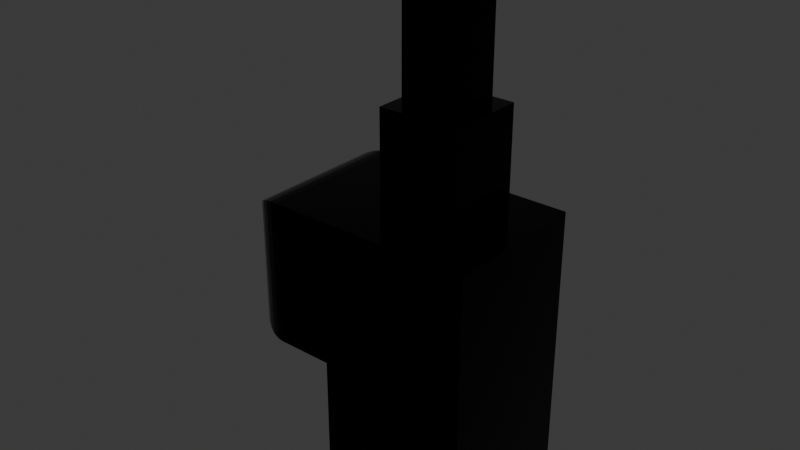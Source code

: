 # Source: Werid.blend  (saved by Blender 4.2.66; exported with 4.5.12 LTS)
import bpy
from mathutils import Matrix  # noqa: F401  (used for matrix-valued properties, if any)

bpy.ops.wm.read_factory_settings(use_empty=True)
scene = bpy.context.scene
scene.name = 'Scene'

# ---- collections
col_collection = bpy.data.collections.new('Collection'); scene.collection.children.link(col_collection)

# ---- images (referenced by path relative to the original .blend; pixels are not part of the script)
import os
ASSET_DIR = os.environ.get("B2B_ASSET_DIR", "")  # directory of the original .blend (textures are referenced by path, not embedded)
HERE = os.path.dirname(os.path.abspath(__file__))  # packed textures are extracted next to this script under _unpacked/

def load_image(name, relpath, width, height, colorspace="sRGB"):
    """Load a texture the original file referenced (path relative to the .blend, or extracted next to this script)."""
    p = next((c for c in (os.path.join(HERE, relpath), os.path.join(ASSET_DIR, relpath)) if relpath and os.path.exists(c)), "")
    if p:
        img = bpy.data.images.load(p, check_existing=True)
        img.name = name
    else:  # same state as the original file: an image datablock whose file is absent (Cycles renders it pink)
        img = bpy.data.images.new(name, width, height)
        img.source = "FILE"
        img.filepath = "//" + (relpath or name)
    img.colorspace_settings.name = colorspace
    return img
img_testing_sprite = load_image('Testing Sprite', '_unpacked/Testing_Sprite.55d380e6.png', 128, 128, 'sRGB')

# ---- materials (node trees are filled in below, after node groups)
mat_material = bpy.data.materials.new('Material')
mat_material.alpha_threshold = 0.0
mat_material.roughness = 0.5
mat_material.line_color = (0.0, 0.0, 0.0, 1.0)

# ---- material node trees
mat_material.use_nodes = True; mat_material.node_tree.nodes.clear()
_N = mat_material.node_tree.nodes; _L = mat_material.node_tree.links
n0 = _N.new('ShaderNodeOutputMaterial'); n0.name = 'Material Output'; n0.location = (300, 300)
n1 = _N.new('ShaderNodeBsdfPrincipled'); n1.name = 'Principled BSDF'; n1.location = (10, 300)
n1.inputs[1].default_value = 1.0
n1.inputs[2].default_value = 0.1457
n1.inputs[3].default_value = 8.35
n2 = _N.new('ShaderNodeTexImage'); n2.name = 'Image Texture'; n2.location = (-280, 280)
n2.image = img_testing_sprite
n2.interpolation = 'Closest'
_L.new(n1.outputs[0], n0.inputs[0])
_L.new(n2.outputs[0], n1.inputs[0])
n0.is_active_output = True

# ---- world
world_world = bpy.data.worlds.new('World'); scene.world = world_world
world_world.use_nodes = True; world_world.node_tree.nodes.clear()
_N = world_world.node_tree.nodes; _L = world_world.node_tree.links
n0 = _N.new('ShaderNodeOutputWorld'); n0.name = 'World Output'; n0.location = (300, 300)
n1 = _N.new('ShaderNodeBackground'); n1.name = 'Background'; n1.location = (10, 300)
n1.inputs[0].default_value = (0.05088, 0.05088, 0.05088, 1.0)
_L.new(n1.outputs[0], n0.inputs[0])
n0.is_active_output = True
world_world.color = (0.05088, 0.05088, 0.05088)
world_world.sun_shadow_jitter_overblur = 0.0

# ---- meshes
me_cube = bpy.data.meshes.new('Cube')
me_cube.from_pydata([(1.0, 1.0, 1.0), (1.0, 1.0, -1.0), (1.0, -1.0, 1.0), (1.0, -1.0, -1.0), (-1.0, 1.0, 1.0), (-1.0, 1.0, -1.0), (-1.0, -1.0, 1.0), (-1.0, -1.0, -1.0), (0.5244, -0.5244, 2.931), (-0.5244, -0.5244, 2.931), (0.5244, 0.5244, 2.931), (-0.5244, 0.5244, 2.931), (1.0, -1.0, 2.931), (-1.0, -1.0, 2.931), (1.0, 1.0, 2.931), (-1.0, 1.0, 2.931), (0.353, -0.353, 4.305), (-0.353, -0.353, 4.305), (0.353, 0.353, 4.305), (-0.353, 0.353, 4.305), (0.5244, -0.5244, 4.305), (-0.5244, -0.5244, 4.305), (0.5244, 0.5244, 4.305), (-0.5244, 0.5244, 4.305), (0.353, -0.353, 5.925), (0.06819, -0.06819, 6.209), (0.3391, -0.3391, 6.013), (0.2986, -0.2986, 6.092), (0.2356, -0.2356, 6.155), (0.1562, -0.1562, 6.195), (-0.06819, -0.06819, 6.209), (-0.353, -0.353, 5.925), (-0.1562, -0.1562, 6.195), (-0.2356, -0.2356, 6.155), (-0.2986, -0.2986, 6.092), (-0.3391, -0.3391, 6.013), (0.353, 0.353, 5.925), (0.06819, 0.06819, 6.209), (0.3391, 0.3391, 6.013), (0.2986, 0.2986, 6.092), (0.2356, 0.2356, 6.155), (0.1562, 0.1562, 6.195), (-0.06819, 0.06819, 6.209), (-0.353, 0.353, 5.925), (-0.1562, 0.1562, 6.195), (-0.2356, 0.2356, 6.155), (-0.2986, 0.2986, 6.092), (-0.3391, 0.3391, 6.013), (-1.746, -1.0, 1.0), (-2.338, -0.408, 1.592), (-1.839, -0.9927, 1.007), (-1.929, -0.971, 1.029), (-2.015, -0.9355, 1.065), (-2.094, -0.8869, 1.113), (-2.165, -0.8266, 1.173), (-2.225, -0.756, 1.244), (-2.274, -0.6768, 1.323), (-2.309, -0.5909, 1.409), (-2.331, -0.5006, 1.499), (-2.338, 0.408, 1.592), (-1.746, 1.0, 1.0), (-2.331, 0.5006, 1.499), (-2.309, 0.5909, 1.409), (-2.274, 0.6768, 1.323), (-2.225, 0.756, 1.244), (-2.165, 0.8266, 1.173), (-2.094, 0.8869, 1.113), (-2.015, 0.9355, 1.065), (-1.929, 0.971, 1.029), (-1.839, 0.9927, 1.007), (-2.338, -0.408, 2.339), (-1.746, -1.0, 2.931), (-2.331, -0.5006, 2.432), (-2.309, -0.5909, 2.522), (-2.274, -0.6768, 2.608), (-2.225, -0.756, 2.687), (-2.165, -0.8266, 2.758), (-2.094, -0.8869, 2.818), (-2.015, -0.9355, 2.867), (-1.929, -0.971, 2.902), (-1.839, -0.9927, 2.924), (-1.746, 1.0, 2.931), (-2.338, 0.408, 2.339), (-1.839, 0.9927, 2.924), (-1.929, 0.971, 2.902), (-2.015, 0.9355, 2.867), (-2.094, 0.8869, 2.818), (-2.165, 0.8266, 2.758), (-2.225, 0.756, 2.687), (-2.274, 0.6768, 2.608), (-2.309, 0.5909, 2.522), (-2.331, 0.5006, 2.432)], [], [(6, 2, 12, 13), (3, 2, 6, 7), (7, 6, 4, 5), (5, 1, 3, 7), (1, 0, 2, 3), (5, 4, 0, 1), (11, 9, 21, 23), (15, 4, 60, 81), (2, 0, 14, 12), (0, 4, 15, 14), (8, 9, 13, 12), (10, 8, 12, 14), (9, 11, 15, 13), (11, 10, 14, 15), (18, 19, 43, 36), (9, 8, 20, 21), (10, 11, 23, 22), (8, 10, 22, 20), (16, 17, 21, 20), (18, 16, 20, 22), (17, 19, 23, 21), (19, 18, 22, 23), (16, 18, 36, 24), (37, 42, 30, 25), (19, 17, 31, 43), (25, 30, 32, 29), (29, 32, 33, 28), (28, 33, 34, 27), (27, 34, 35, 26), (26, 35, 31, 24), (37, 25, 29, 41), (41, 29, 28, 40), (40, 28, 27, 39), (39, 27, 26, 38), (38, 26, 24, 36), (30, 42, 44, 32), (32, 44, 45, 33), (33, 45, 46, 34), (34, 46, 47, 35), (35, 47, 43, 31), (42, 37, 41, 44), (44, 41, 40, 45), (45, 40, 39, 46), (46, 39, 38, 47), (47, 38, 36, 43), (17, 16, 24, 31), (6, 13, 71, 48), (59, 49, 70, 82), (13, 15, 81, 71), (49, 59, 61, 58), (58, 61, 62, 57), (57, 62, 63, 56), (56, 63, 64, 55), (55, 64, 65, 54), (54, 65, 66, 53), (53, 66, 67, 52), (52, 67, 68, 51), (51, 68, 69, 50), (50, 69, 60, 48), (71, 81, 83, 80), (80, 83, 84, 79), (79, 84, 85, 78), (78, 85, 86, 77), (77, 86, 87, 76), (76, 87, 88, 75), (75, 88, 89, 74), (74, 89, 90, 73), (73, 90, 91, 72), (72, 91, 82, 70), (70, 49, 58, 72), (72, 58, 57, 73), (73, 57, 56, 74), (74, 56, 55, 75), (75, 55, 54, 76), (76, 54, 53, 77), (77, 53, 52, 78), (78, 52, 51, 79), (79, 51, 50, 80), (80, 50, 48, 71), (81, 60, 69, 83), (83, 69, 68, 84), (84, 68, 67, 85), (85, 67, 66, 86), (86, 66, 65, 87), (87, 65, 64, 88), (88, 64, 63, 89), (89, 63, 62, 90), (90, 62, 61, 91), (91, 61, 59, 82), (4, 6, 48, 60)])
_uv = me_cube.uv_layers.new(name='UVMap')
_uv.uv.foreach_set('vector', [-0.001761, 0.3383, 0.3315, 0.3383, 0.3315, 0.6601, -0.001761, 0.6601, 0.3315, 0.005023, 0.3315, 0.3383, -0.001761, 0.3383, -0.001761, 0.005023, 0.375, 0.0, 0.625, 0.0, 0.625, 0.25, 0.375, 0.25, 0.125, 0.5, 0.375, 0.5, 0.375, 0.75, 0.125, 0.75, 0.6648, 0.005023, 0.6648, 0.3383, 0.3315, 0.3383, 0.3315, 0.005023, 0.9981, 0.005023, 0.9981, 0.3383, 0.6648, 0.3383, 0.6648, 0.005023, 0.8156, 0.5594, 0.8156, 0.6906, 0.8156, 0.6906, 0.8156, 0.5594, 0.625, 0.25, 0.625, 0.25, 0.625, 0.25, 0.625, 0.25, 0.3315, 0.3383, 0.6648, 0.3383, 0.6648, 0.6601, 0.3315, 0.6601, 0.6648, 0.3383, 0.9981, 0.3383, 0.9981, 0.6601, 0.6648, 0.6601, 0.6844, 0.6906, 0.8156, 0.6906, 0.875, 0.75, 0.625, 0.75, 0.6844, 0.5594, 0.6844, 0.6906, 0.625, 0.75, 0.625, 0.5, 0.8156, 0.6906, 0.8156, 0.5594, 0.875, 0.5, 0.875, 0.75, 0.8156, 0.5594, 0.6844, 0.5594, 0.625, 0.5, 0.875, 0.5, 0.7059, 0.5809, 0.7941, 0.5809, 0.7941, 0.5809, 0.7059, 0.5809, 0.8156, 0.6906, 0.6844, 0.6906, 0.6844, 0.6906, 0.8156, 0.6906, 0.6844, 0.5594, 0.8156, 0.5594, 0.8156, 0.5594, 0.6844, 0.5594, 0.6844, 0.6906, 0.6844, 0.5594, 0.6844, 0.5594, 0.6844, 0.6906, 0.7059, 0.6691, 0.7941, 0.6691, 0.8156, 0.6906, 0.6844, 0.6906, 0.7059, 0.5809, 0.7059, 0.6691, 0.6844, 0.6906, 0.6844, 0.5594, 0.7941, 0.6691, 0.7941, 0.5809, 0.8156, 0.5594, 0.8156, 0.6906, 0.7941, 0.5809, 0.7059, 0.5809, 0.6844, 0.5594, 0.8156, 0.5594, 0.7059, 0.6691, 0.7059, 0.5809, 0.7059, 0.5809, 0.7059, 0.6691, 0.8281, 0.83, 0.8834, 0.83, 0.8834, 0.8853, 0.8281, 0.8853, 0.7941, 0.5809, 0.7941, 0.6691, 0.7941, 0.6691, 0.7941, 0.5809, 0.8281, 0.8853, 0.8834, 0.8853, 0.9191, 0.9209, 0.7924, 0.9209, 0.7924, 0.9209, 0.9191, 0.9209, 0.9513, 0.9531, 0.7602, 0.9531, 0.7602, 0.9531, 0.9513, 0.9531, 0.9879, 0.9897, 0.7236, 0.9897, 0.7236, 0.9897, 0.9879, 0.9897, 0.9961, 0.9979, 0.7154, 0.9979, 0.7154, 0.9979, 0.9961, 0.9979, 0.9989, 1.001, 0.7126, 1.001, 0.8281, 0.83, 0.8281, 0.8853, 0.7924, 0.9209, 0.7924, 0.7943, 0.7924, 0.7943, 0.7924, 0.9209, 0.7602, 0.9531, 0.7602, 0.7621, 0.7602, 0.7621, 0.7602, 0.9531, 0.7236, 0.9897, 0.7236, 0.7255, 0.7236, 0.7255, 0.7236, 0.9897, 0.7154, 0.9979, 0.7154, 0.7173, 0.7154, 0.7173, 0.7154, 0.9979, 0.7126, 1.001, 0.7126, 0.7144, 0.8834, 0.8853, 0.8834, 0.83, 0.9191, 0.7943, 0.9191, 0.9209, 0.9191, 0.9209, 0.9191, 0.7943, 0.9513, 0.7621, 0.9513, 0.9531, 0.9513, 0.9531, 0.9513, 0.7621, 0.9879, 0.7255, 0.9879, 0.9897, 0.9879, 0.9897, 0.9879, 0.7255, 0.9961, 0.7173, 0.9961, 0.9979, 0.9961, 0.9979, 0.9961, 0.7173, 0.9989, 0.7144, 0.9989, 1.001, 0.8834, 0.83, 0.8281, 0.83, 0.7924, 0.7943, 0.9191, 0.7943, 0.9191, 0.7943, 0.7924, 0.7943, 0.7602, 0.7621, 0.9513, 0.7621, 0.9513, 0.7621, 0.7602, 0.7621, 0.7236, 0.7255, 0.9879, 0.7255, 0.9879, 0.7255, 0.7236, 0.7255, 0.7154, 0.7173, 0.9961, 0.7173, 0.9961, 0.7173, 0.7154, 0.7173, 0.7126, 0.7144, 0.9989, 0.7144, 0.7941, 0.6691, 0.7059, 0.6691, 0.7059, 0.6691, 0.7941, 0.6691, 0.625, 1.0, 0.625, 1.0, 0.625, 1.0, 0.625, 1.0, 0.625, 0.176, 0.625, 0.074, 0.625, 0.074, 0.625, 0.176, -2.012, -0.4887, 2.995, -0.4887, 2.995, 1.38, -2.012, 1.38, 0.625, 0.074, 0.625, 0.176, 0.625, 0.1876, 0.625, 0.06243, 0.625, 0.06243, 0.625, 0.1876, 0.625, 0.1989, 0.625, 0.05113, 0.625, 0.05113, 0.625, 0.1989, 0.625, 0.2096, 0.625, 0.04041, 0.625, 0.04041, 0.625, 0.2096, 0.625, 0.2195, 0.625, 0.0305, 0.625, 0.0305, 0.625, 0.2195, 0.625, 0.2392, 0.625, 0.02167, 0.625, 0.02167, 0.625, 0.2392, 0.625, 0.2429, 0.625, 0.01413, 0.625, 0.01413, 0.625, 0.2429, 0.625, 0.246, 0.625, 0.008066, 0.625, 0.008066, 0.625, 0.246, 0.625, 0.2482, 0.625, 0.003622, 0.625, 0.003622, 0.625, 0.2482, 0.625, 0.2495, 0.625, 0.0009111, 0.625, 0.0009111, 0.625, 0.2495, 0.625, 0.25, 0.625, 0.0, 0.875, 0.75, 0.875, 0.5, 0.875, 0.5009, 0.875, 0.7491, 0.875, 0.7491, 0.875, 0.5009, 0.875, 0.5036, 0.875, 0.7464, 0.875, 0.7464, 0.875, 0.5036, 0.875, 0.5081, 0.875, 0.7419, 0.875, 0.7419, 0.875, 0.5081, 0.875, 0.5141, 0.875, 0.7359, 0.875, 0.7359, 0.875, 0.5141, 0.875, 0.5217, 0.875, 0.7283, 0.625, 0.02167, 0.625, 0.2283, 0.625, 0.2195, 0.625, 0.0305, 0.625, 0.0305, 0.625, 0.2195, 0.625, 0.2096, 0.625, 0.04041, 0.625, 0.04041, 0.625, 0.2096, 0.625, 0.1989, 0.625, 0.05113, 0.625, 0.05113, 0.625, 0.1989, 0.625, 0.1876, 0.625, 0.06243, 0.625, 0.06243, 0.625, 0.1876, 0.625, 0.176, 0.625, 0.074, 0.625, 0.074, 0.625, 0.074, 0.625, 0.06243, 0.625, 0.06243, 0.625, 0.06243, 0.625, 0.06243, 0.625, 0.05113, 0.625, 0.05113, 0.625, 0.05113, 0.625, 0.05113, 0.625, 0.04041, 0.625, 0.04041, 0.625, 0.04041, 0.625, 0.04041, 0.625, 0.0305, 0.625, 0.0305, 0.625, 0.0305, 0.625, 0.0305, 0.625, 0.0, 0.625, 0.0, 0.625, 1.0, 0.625, 1.0, 0.625, 1.0, 0.625, 1.0, 0.625, 1.0, 0.625, 1.0, 0.625, 1.0, 0.625, 1.0, 0.625, 1.0, 0.625, 1.0, 0.625, 1.0, 0.625, 1.0, 0.625, 1.0, 0.625, 1.0, 0.625, 1.0, 0.625, 1.0, 0.625, 1.0, 0.625, 1.0, 0.625, 1.0, 0.625, 1.0, 0.625, 0.25, 0.625, 0.25, 0.625, 0.2495, 0.625, 0.25, 0.625, 0.25, 0.625, 0.2495, 0.625, 0.2482, 0.625, 0.25, 0.625, 0.25, 0.625, 0.2482, 0.625, 0.246, 0.625, 0.25, 0.625, 0.25, 0.625, 0.246, 0.625, 0.2429, 0.625, 0.25, 0.625, 0.25, 0.625, 0.2429, 0.625, 0.2392, 0.625, 0.25, 0.625, 0.25, 0.625, 0.2392, 0.625, 0.2195, 0.625, 0.2195, 0.625, 0.2195, 0.625, 0.2195, 0.625, 0.2096, 0.625, 0.2096, 0.625, 0.2096, 0.625, 0.2096, 0.625, 0.1989, 0.625, 0.1989, 0.625, 0.1989, 0.625, 0.1989, 0.625, 0.1876, 0.625, 0.1876, 0.625, 0.1876, 0.625, 0.1876, 0.625, 0.176, 0.625, 0.176, 0.625, 0.25, 0.625, 0.0, 0.625, 0.0, 0.625, 0.25])
me_cube.materials.append(mat_material)
me_cube.use_mirror_vertex_groups = False
me_cube.update()
arm_armature = bpy.data.armatures.new('Armature')  # bones are not reproduced

# ---- objects
ob_cube = bpy.data.objects.new('Cube', me_cube)
ob_armature = bpy.data.objects.new('Armature', arm_armature)

# ---- transforms, parenting, visibility, modifiers, constraints
ob_cube.parent = ob_armature
ob_cube.matrix_parent_inverse = Matrix(((0.5351, -0.0, 0.0, 1.466), (-0.0, 0.5351, -0.0, 0.0), (0.0, -0.0, 0.5351, 0.5523), (-0.0, 0.0, -0.0, 1.0)))
ob_cube.location = (-2.703, 0.0, 0.0)
ob_cube.lock_rotations_4d = False
ob_cube.empty_display_type = 'ARROWS'
ob_cube.lineart.crease_threshold = 0.0
_vg = ob_cube.vertex_groups.new(name='Root Boon')
for _i, _w in zip([0, 1, 2, 3, 4, 5, 6, 7, 48, 49, 50, 51, 52, 53, 54, 55, 56, 57, 58, 59, 60, 61, 62, 63, 64, 65, 66, 67, 68, 69], [0.09358, 0.8471, 0.09203, 0.8323, 0.09273, 0.8403, 0.09651, 0.8533, 0.06508, 0.02373, 0.06158, 0.05826, 0.05511, 0.05212, 0.04853, 0.0431, 0.03791, 0.03296, 0.02823, 0.02261, 0.06291, 0.02679, 0.03119, 0.03582, 0.04068, 0.04578, 0.05058, 0.05341, 0.05641, 0.05957]): _vg.add([_i], _w, 'REPLACE')
_vg = ob_cube.vertex_groups.new(name='Torso Bone')
for _i, _w in zip([0, 1, 2, 3, 4, 5, 6, 7, 8, 9, 10, 11, 12, 13, 14, 15, 16, 17, 18, 19, 20, 21, 22, 23, 48, 49, 50, 51, 52, 53, 54, 55, 56, 57, 58, 59, 60, 61, 62, 63, 64, 65, 66, 67, 68, 69, 70, 71, 72, 73, 74, 75, 76, 77, 78, 79, 80, 81, 82, 83, 84, 85, 86, 87, 88, 89, 90, 91], [0.9021, 0.1521, 0.9037, 0.1669, 0.9037, 0.159, 0.8996, 0.1461, 0.9105, 0.9162, 0.91, 0.9166, 0.946, 0.9478, 0.9459, 0.9527, 0.03043, 0.01918, 0.03088, 0.01971, 0.09646, 0.08938, 0.09603, 0.08898, 0.1179, 0.0003681, 0.03401, 0.001209, 0.04241, 0.00122, 0.02134, 0.009227, 0.0005808, 2.178e-05, 0.005386, 0.0003816, 0.7715, 0.006541, 0.007754, 0.1924, 0.3859, 0.121, 0.0666, 0.1348, 0.2629, 0.4644, 0.0004891, 0.961, 0.03143, 0.002615, 0.002557, 0.0004022, 0.00851, 0.01518, 0.3841, 0.8998, 0.9621, 0.7645, 0.001378, 0.2288, 0.01775, 0.02715, 0.1334, 0.155, 0.002189, 4.5e-09, 5.198e-05, 0.0612]): _vg.add([_i], _w, 'REPLACE')
_vg = ob_cube.vertex_groups.new(name='Neck bone')
for _i, _w in zip([8, 9, 10, 11, 12, 13, 14, 15, 16, 17, 18, 19, 20, 21, 22, 23, 24, 26, 31, 36, 38, 43], [0.08203, 0.07722, 0.08249, 0.07713, 0.02466, 0.02252, 0.02463, 0.01647, 0.915, 0.9255, 0.9143, 0.9248, 0.8784, 0.8892, 0.8788, 0.8895, 0.02141, 0.002915, 0.01217, 0.02134, 0.002846, 0.01211]): _vg.add([_i], _w, 'REPLACE')
_vg = ob_cube.vertex_groups.new(name='Head Bone')
for _i, _w in zip([16, 17, 18, 19, 24, 25, 26, 27, 28, 29, 30, 31, 32, 33, 34, 35, 36, 37, 38, 39, 40, 41, 42, 43, 44, 45, 46, 47], [0.03918, 0.02947, 0.04006, 0.03042, 0.9627, 0.9933, 0.9724, 0.9796, 0.9852, 0.9897, 0.9944, 0.9677, 0.992, 0.9883, 0.9834, 0.9769, 0.9628, 0.9933, 0.9724, 0.9796, 0.9852, 0.9898, 0.9944, 0.9678, 0.992, 0.9884, 0.9835, 0.9769]): _vg.add([_i], _w, 'REPLACE')
_m = ob_cube.modifiers.new('Armature', 'ARMATURE')
_m.object = ob_armature
ob_armature.location = (-2.739, 0.0, -1.032)
ob_armature.scale = (1.869, 1.869, 1.869)
ob_armature.show_in_front = True

# ---- collection membership
col_collection.objects.link(ob_cube)
col_collection.objects.link(ob_armature)

# ---- scene / render settings (as saved in the file)
scene.frame_start = 1; scene.frame_end = 250; scene.frame_set(1)
scene.render.engine = 'BLENDER_EEVEE_NEXT'
bpy.context.view_layer.update()

# ---- added for rendering (the .blend has no active camera and no usable light): camera, sun
cam_auto = bpy.data.cameras.new('AutoCamera')
cam_auto.lens = 50.0
cam_auto.sensor_width = 36.0
cam_auto.clip_end = 1000.0
ob_auto_camera = bpy.data.objects.new('AutoCamera', cam_auto)
scene.collection.objects.link(ob_auto_camera)
ob_auto_camera.location = (4.20791, -9.0961, 8.66877)
ob_auto_camera.rotation_euler = (1.09748, -7.21219e-08, 0.694738)
scene.camera = ob_auto_camera
light_auto_sun = bpy.data.lights.new('AutoSun', 'SUN')
light_auto_sun.energy = 3.0
light_auto_sun.angle = 0.0523599
ob_auto_sun = bpy.data.objects.new('AutoSun', light_auto_sun)
scene.collection.objects.link(ob_auto_sun)
ob_auto_sun.rotation_euler = (0.872665, 0.174533, 0.523599)
bpy.context.view_layer.update()
